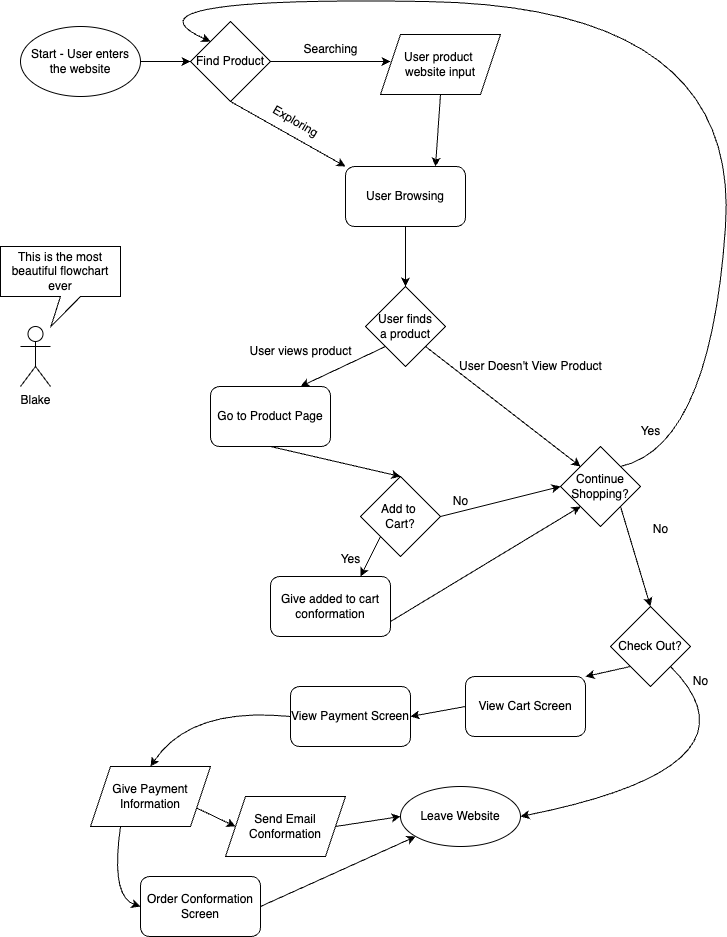

The diagram above was exported from draw.io. Its source (the exported page's mxGraphModel, read from the mxfile embedded in the PNG):
<mxGraphModel dx="1004" dy="1045" grid="1" gridSize="10" guides="1" tooltips="1" connect="1" arrows="1" fold="1" page="1" pageScale="1" pageWidth="850" pageHeight="1100" math="0" shadow="0">
  <root>
    <mxCell id="0" />
    <mxCell id="1" parent="0" />
    <mxCell id="2" value="Start - User enters the website" style="ellipse;whiteSpace=wrap;html=1;" vertex="1" parent="1">
      <mxGeometry x="40" y="30" width="120" height="70" as="geometry" />
    </mxCell>
    <mxCell id="3" value="Find Product" style="rhombus;whiteSpace=wrap;html=1;" vertex="1" parent="1">
      <mxGeometry x="210" y="25" width="80" height="80" as="geometry" />
    </mxCell>
    <mxCell id="5" value="" style="endArrow=classic;html=1;exitX=1;exitY=0.5;exitDx=0;exitDy=0;entryX=0;entryY=0.5;entryDx=0;entryDy=0;" edge="1" parent="1" source="2" target="3">
      <mxGeometry width="50" height="50" relative="1" as="geometry">
        <mxPoint x="270" y="330" as="sourcePoint" />
        <mxPoint x="320" y="280" as="targetPoint" />
      </mxGeometry>
    </mxCell>
    <mxCell id="6" value="" style="endArrow=classic;html=1;exitX=1;exitY=0.5;exitDx=0;exitDy=0;" edge="1" parent="1" source="3">
      <mxGeometry width="50" height="50" relative="1" as="geometry">
        <mxPoint x="270" y="320" as="sourcePoint" />
        <mxPoint x="410" y="65" as="targetPoint" />
      </mxGeometry>
    </mxCell>
    <mxCell id="7" value="Searching" style="text;html=1;align=center;verticalAlign=middle;resizable=0;points=[];autosize=1;strokeColor=none;fillColor=none;" vertex="1" parent="1">
      <mxGeometry x="310" y="38" width="80" height="30" as="geometry" />
    </mxCell>
    <mxCell id="8" value="" style="endArrow=classic;html=1;exitX=0.5;exitY=1;exitDx=0;exitDy=0;entryX=0;entryY=0;entryDx=0;entryDy=0;" edge="1" parent="1" source="3" target="11">
      <mxGeometry width="50" height="50" relative="1" as="geometry">
        <mxPoint x="270" y="320" as="sourcePoint" />
        <mxPoint x="250" y="190" as="targetPoint" />
      </mxGeometry>
    </mxCell>
    <mxCell id="9" value="Exploring" style="text;html=1;align=center;verticalAlign=middle;resizable=0;points=[];autosize=1;strokeColor=none;fillColor=none;rotation=30;" vertex="1" parent="1">
      <mxGeometry x="280" y="110" width="70" height="30" as="geometry" />
    </mxCell>
    <mxCell id="10" value="User product&amp;nbsp;&lt;div&gt;website input&lt;/div&gt;" style="shape=parallelogram;perimeter=parallelogramPerimeter;whiteSpace=wrap;html=1;fixedSize=1;" vertex="1" parent="1">
      <mxGeometry x="400" y="38" width="120" height="60" as="geometry" />
    </mxCell>
    <mxCell id="11" value="User Browsing" style="rounded=1;whiteSpace=wrap;html=1;" vertex="1" parent="1">
      <mxGeometry x="365" y="170" width="120" height="60" as="geometry" />
    </mxCell>
    <mxCell id="12" value="" style="endArrow=classic;html=1;exitX=0.5;exitY=1;exitDx=0;exitDy=0;entryX=0.75;entryY=0;entryDx=0;entryDy=0;" edge="1" parent="1" source="10" target="11">
      <mxGeometry width="50" height="50" relative="1" as="geometry">
        <mxPoint x="320" y="260" as="sourcePoint" />
        <mxPoint x="370" y="210" as="targetPoint" />
      </mxGeometry>
    </mxCell>
    <mxCell id="13" value="User finds&lt;div&gt;a product&lt;/div&gt;" style="rhombus;whiteSpace=wrap;html=1;" vertex="1" parent="1">
      <mxGeometry x="385" y="290" width="80" height="80" as="geometry" />
    </mxCell>
    <mxCell id="14" value="" style="endArrow=classic;html=1;exitX=0.5;exitY=1;exitDx=0;exitDy=0;entryX=0.5;entryY=0;entryDx=0;entryDy=0;" edge="1" parent="1" source="11" target="13">
      <mxGeometry width="50" height="50" relative="1" as="geometry">
        <mxPoint x="320" y="260" as="sourcePoint" />
        <mxPoint x="370" y="210" as="targetPoint" />
      </mxGeometry>
    </mxCell>
    <mxCell id="16" value="" style="endArrow=classic;html=1;exitX=0;exitY=1;exitDx=0;exitDy=0;entryX=0.75;entryY=0;entryDx=0;entryDy=0;" edge="1" parent="1" source="13" target="18">
      <mxGeometry width="50" height="50" relative="1" as="geometry">
        <mxPoint x="320" y="260" as="sourcePoint" />
        <mxPoint x="320" y="440" as="targetPoint" />
      </mxGeometry>
    </mxCell>
    <mxCell id="17" value="User views product" style="text;html=1;align=center;verticalAlign=middle;resizable=0;points=[];autosize=1;strokeColor=none;fillColor=none;rotation=0;" vertex="1" parent="1">
      <mxGeometry x="255" y="340" width="130" height="30" as="geometry" />
    </mxCell>
    <mxCell id="18" value="Go to Product Page" style="rounded=1;whiteSpace=wrap;html=1;" vertex="1" parent="1">
      <mxGeometry x="230" y="390" width="120" height="60" as="geometry" />
    </mxCell>
    <mxCell id="39" style="edgeStyle=none;html=1;exitX=1;exitY=1;exitDx=0;exitDy=0;entryX=0.5;entryY=0;entryDx=0;entryDy=0;" edge="1" parent="1" source="19" target="41">
      <mxGeometry relative="1" as="geometry">
        <mxPoint x="700" y="610" as="targetPoint" />
      </mxGeometry>
    </mxCell>
    <mxCell id="19" value="Continue Shopping?" style="rhombus;whiteSpace=wrap;html=1;" vertex="1" parent="1">
      <mxGeometry x="580" y="450" width="80" height="80" as="geometry" />
    </mxCell>
    <mxCell id="20" value="" style="endArrow=classic;html=1;entryX=0;entryY=0;entryDx=0;entryDy=0;exitX=1;exitY=1;exitDx=0;exitDy=0;" edge="1" parent="1" source="13" target="19">
      <mxGeometry width="50" height="50" relative="1" as="geometry">
        <mxPoint x="420" y="260" as="sourcePoint" />
        <mxPoint x="470" y="210" as="targetPoint" />
      </mxGeometry>
    </mxCell>
    <mxCell id="21" value="User Doesn't&amp;nbsp;&lt;span style=&quot;background-color: transparent;&quot;&gt;View Product&lt;/span&gt;" style="text;html=1;align=center;verticalAlign=middle;resizable=0;points=[];autosize=1;strokeColor=none;fillColor=none;" vertex="1" parent="1">
      <mxGeometry x="465" y="355" width="170" height="30" as="geometry" />
    </mxCell>
    <mxCell id="29" style="edgeStyle=none;html=1;exitX=0;exitY=1;exitDx=0;exitDy=0;entryX=0.75;entryY=0;entryDx=0;entryDy=0;" edge="1" parent="1" source="22" target="24">
      <mxGeometry relative="1" as="geometry" />
    </mxCell>
    <mxCell id="34" style="edgeStyle=none;html=1;exitX=1;exitY=0.5;exitDx=0;exitDy=0;entryX=0;entryY=0.5;entryDx=0;entryDy=0;" edge="1" parent="1" source="22" target="19">
      <mxGeometry relative="1" as="geometry" />
    </mxCell>
    <mxCell id="22" value="Add to&amp;nbsp;&lt;div&gt;Cart?&lt;/div&gt;" style="rhombus;whiteSpace=wrap;html=1;" vertex="1" parent="1">
      <mxGeometry x="380" y="480" width="80" height="80" as="geometry" />
    </mxCell>
    <mxCell id="23" value="" style="endArrow=classic;html=1;exitX=0.5;exitY=1;exitDx=0;exitDy=0;entryX=0.5;entryY=0;entryDx=0;entryDy=0;" edge="1" parent="1" source="18" target="22">
      <mxGeometry width="50" height="50" relative="1" as="geometry">
        <mxPoint x="350" y="420" as="sourcePoint" />
        <mxPoint x="400" y="370" as="targetPoint" />
      </mxGeometry>
    </mxCell>
    <mxCell id="33" style="edgeStyle=none;html=1;exitX=1;exitY=0.75;exitDx=0;exitDy=0;entryX=0;entryY=1;entryDx=0;entryDy=0;" edge="1" parent="1" source="24" target="19">
      <mxGeometry relative="1" as="geometry" />
    </mxCell>
    <mxCell id="24" value="Give added to cart conformation" style="rounded=1;whiteSpace=wrap;html=1;" vertex="1" parent="1">
      <mxGeometry x="290" y="580" width="120" height="60" as="geometry" />
    </mxCell>
    <mxCell id="27" value="No" style="text;html=1;align=center;verticalAlign=middle;resizable=0;points=[];autosize=1;strokeColor=none;fillColor=none;" vertex="1" parent="1">
      <mxGeometry x="460" y="490" width="40" height="30" as="geometry" />
    </mxCell>
    <mxCell id="31" value="Yes" style="text;html=1;align=center;verticalAlign=middle;resizable=0;points=[];autosize=1;strokeColor=none;fillColor=none;" vertex="1" parent="1">
      <mxGeometry x="350" y="548" width="40" height="30" as="geometry" />
    </mxCell>
    <mxCell id="37" value="" style="curved=1;endArrow=classic;html=1;exitX=1;exitY=0;exitDx=0;exitDy=0;entryX=0;entryY=0;entryDx=0;entryDy=0;" edge="1" parent="1" source="19" target="3">
      <mxGeometry width="50" height="50" relative="1" as="geometry">
        <mxPoint x="680" y="460" as="sourcePoint" />
        <mxPoint x="610" y="60" as="targetPoint" />
        <Array as="points">
          <mxPoint x="730" y="450" />
          <mxPoint x="760" y="10" />
          <mxPoint x="130" />
        </Array>
      </mxGeometry>
    </mxCell>
    <mxCell id="38" value="Yes" style="text;html=1;align=center;verticalAlign=middle;resizable=0;points=[];autosize=1;strokeColor=none;fillColor=none;" vertex="1" parent="1">
      <mxGeometry x="650" y="420" width="40" height="30" as="geometry" />
    </mxCell>
    <mxCell id="40" value="No" style="text;html=1;align=center;verticalAlign=middle;resizable=0;points=[];autosize=1;strokeColor=none;fillColor=none;" vertex="1" parent="1">
      <mxGeometry x="660" y="518" width="40" height="30" as="geometry" />
    </mxCell>
    <mxCell id="41" value="Check Out?" style="rhombus;whiteSpace=wrap;html=1;" vertex="1" parent="1">
      <mxGeometry x="630" y="610" width="80" height="80" as="geometry" />
    </mxCell>
    <mxCell id="42" value="Leave Website" style="ellipse;whiteSpace=wrap;html=1;" vertex="1" parent="1">
      <mxGeometry x="420" y="790" width="120" height="60" as="geometry" />
    </mxCell>
    <mxCell id="44" value="No" style="text;html=1;align=center;verticalAlign=middle;resizable=0;points=[];autosize=1;strokeColor=none;fillColor=none;" vertex="1" parent="1">
      <mxGeometry x="700" y="670" width="40" height="30" as="geometry" />
    </mxCell>
    <mxCell id="48" style="edgeStyle=none;html=1;exitX=0;exitY=0.5;exitDx=0;exitDy=0;entryX=1;entryY=0.5;entryDx=0;entryDy=0;" edge="1" parent="1" source="45" target="47">
      <mxGeometry relative="1" as="geometry" />
    </mxCell>
    <mxCell id="45" value="View Cart Screen" style="rounded=1;whiteSpace=wrap;html=1;" vertex="1" parent="1">
      <mxGeometry x="485" y="680" width="120" height="60" as="geometry" />
    </mxCell>
    <mxCell id="46" value="" style="endArrow=classic;html=1;exitX=0;exitY=1;exitDx=0;exitDy=0;entryX=1;entryY=0;entryDx=0;entryDy=0;" edge="1" parent="1" source="41" target="45">
      <mxGeometry width="50" height="50" relative="1" as="geometry">
        <mxPoint x="510" y="500" as="sourcePoint" />
        <mxPoint x="560" y="450" as="targetPoint" />
      </mxGeometry>
    </mxCell>
    <mxCell id="47" value="View Payment Screen" style="rounded=1;whiteSpace=wrap;html=1;" vertex="1" parent="1">
      <mxGeometry x="310" y="690" width="120" height="60" as="geometry" />
    </mxCell>
    <mxCell id="49" value="" style="curved=1;endArrow=classic;html=1;exitX=1;exitY=1;exitDx=0;exitDy=0;entryX=1;entryY=0.5;entryDx=0;entryDy=0;" edge="1" parent="1" source="41" target="42">
      <mxGeometry width="50" height="50" relative="1" as="geometry">
        <mxPoint x="640" y="790" as="sourcePoint" />
        <mxPoint x="690" y="740" as="targetPoint" />
        <Array as="points">
          <mxPoint x="790" y="770" />
        </Array>
      </mxGeometry>
    </mxCell>
    <mxCell id="57" style="edgeStyle=none;html=1;exitX=1;exitY=0.75;exitDx=0;exitDy=0;entryX=0;entryY=0.5;entryDx=0;entryDy=0;" edge="1" parent="1" source="50" target="56">
      <mxGeometry relative="1" as="geometry" />
    </mxCell>
    <mxCell id="50" value="Give Payment Information" style="shape=parallelogram;perimeter=parallelogramPerimeter;whiteSpace=wrap;html=1;fixedSize=1;" vertex="1" parent="1">
      <mxGeometry x="110" y="770" width="120" height="60" as="geometry" />
    </mxCell>
    <mxCell id="52" value="" style="curved=1;endArrow=classic;html=1;exitX=0;exitY=0.5;exitDx=0;exitDy=0;entryX=0.5;entryY=0;entryDx=0;entryDy=0;" edge="1" parent="1" source="47" target="50">
      <mxGeometry width="50" height="50" relative="1" as="geometry">
        <mxPoint x="190" y="720" as="sourcePoint" />
        <mxPoint x="210" y="720" as="targetPoint" />
        <Array as="points">
          <mxPoint x="210" y="710" />
        </Array>
      </mxGeometry>
    </mxCell>
    <mxCell id="58" style="edgeStyle=none;html=1;exitX=1;exitY=0.5;exitDx=0;exitDy=0;" edge="1" parent="1" source="54" target="42">
      <mxGeometry relative="1" as="geometry" />
    </mxCell>
    <mxCell id="54" value="Order Conformation Screen" style="rounded=1;whiteSpace=wrap;html=1;" vertex="1" parent="1">
      <mxGeometry x="160" y="880" width="120" height="60" as="geometry" />
    </mxCell>
    <mxCell id="55" value="" style="curved=1;endArrow=classic;html=1;exitX=0.25;exitY=1;exitDx=0;exitDy=0;entryX=0;entryY=0.5;entryDx=0;entryDy=0;" edge="1" parent="1" source="50" target="54">
      <mxGeometry width="50" height="50" relative="1" as="geometry">
        <mxPoint x="100" y="910" as="sourcePoint" />
        <mxPoint x="150" y="860" as="targetPoint" />
        <Array as="points">
          <mxPoint x="130" y="900" />
        </Array>
      </mxGeometry>
    </mxCell>
    <mxCell id="63" style="edgeStyle=none;html=1;exitX=1;exitY=0.5;exitDx=0;exitDy=0;entryX=0;entryY=0.5;entryDx=0;entryDy=0;" edge="1" parent="1" source="56" target="42">
      <mxGeometry relative="1" as="geometry" />
    </mxCell>
    <mxCell id="56" value="Send Email Conformation" style="shape=parallelogram;perimeter=parallelogramPerimeter;whiteSpace=wrap;html=1;fixedSize=1;" vertex="1" parent="1">
      <mxGeometry x="245" y="800" width="120" height="60" as="geometry" />
    </mxCell>
    <mxCell id="64" value="Blake" style="shape=umlActor;verticalLabelPosition=bottom;verticalAlign=top;html=1;outlineConnect=0;" vertex="1" parent="1">
      <mxGeometry x="40" y="330" width="30" height="60" as="geometry" />
    </mxCell>
    <mxCell id="67" value="This is the most beautiful flowchart ever" style="shape=callout;whiteSpace=wrap;html=1;perimeter=calloutPerimeter;position2=0.42;" vertex="1" parent="1">
      <mxGeometry x="20" y="250" width="120" height="80" as="geometry" />
    </mxCell>
  </root>
</mxGraphModel>